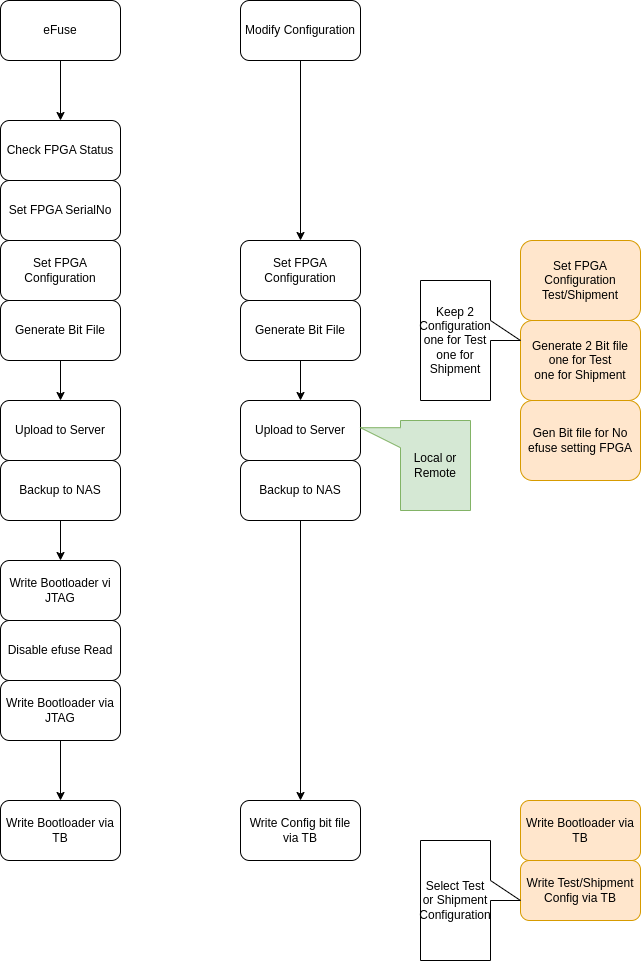

The diagram above was exported from draw.io. Its source (the exported page's mxGraphModel, read from the mxfile embedded in the PNG):
<mxGraphModel dx="751" dy="478" grid="1" gridSize="10" guides="1" tooltips="1" connect="1" arrows="1" fold="1" page="1" pageScale="1" pageWidth="850" pageHeight="1100" math="0" shadow="0">
  <root>
    <mxCell id="0" />
    <mxCell id="1" parent="0" />
    <mxCell id="26" style="edgeStyle=none;html=1;exitX=0.5;exitY=1;exitDx=0;exitDy=0;entryX=0.5;entryY=0;entryDx=0;entryDy=0;" parent="1" source="2" target="3" edge="1">
      <mxGeometry relative="1" as="geometry" />
    </mxCell>
    <mxCell id="2" value="eFuse" style="rounded=1;whiteSpace=wrap;html=1;" parent="1" vertex="1">
      <mxGeometry x="80" y="40" width="120" height="60" as="geometry" />
    </mxCell>
    <mxCell id="3" value="Check FPGA Status" style="rounded=1;whiteSpace=wrap;html=1;" parent="1" vertex="1">
      <mxGeometry x="80" y="160" width="120" height="60" as="geometry" />
    </mxCell>
    <mxCell id="4" value="Set FPGA SerialNo" style="rounded=1;whiteSpace=wrap;html=1;" parent="1" vertex="1">
      <mxGeometry x="80" y="220" width="120" height="60" as="geometry" />
    </mxCell>
    <mxCell id="5" value="Set FPGA Configuration" style="rounded=1;whiteSpace=wrap;html=1;" parent="1" vertex="1">
      <mxGeometry x="80" y="280" width="120" height="60" as="geometry" />
    </mxCell>
    <mxCell id="27" style="edgeStyle=none;html=1;exitX=0.5;exitY=1;exitDx=0;exitDy=0;entryX=0.5;entryY=0;entryDx=0;entryDy=0;" parent="1" source="6" target="7" edge="1">
      <mxGeometry relative="1" as="geometry" />
    </mxCell>
    <mxCell id="6" value="Generate Bit File" style="rounded=1;whiteSpace=wrap;html=1;" parent="1" vertex="1">
      <mxGeometry x="80" y="340" width="120" height="60" as="geometry" />
    </mxCell>
    <mxCell id="7" value="Upload to Server" style="rounded=1;whiteSpace=wrap;html=1;" parent="1" vertex="1">
      <mxGeometry x="80" y="440" width="120" height="60" as="geometry" />
    </mxCell>
    <mxCell id="28" style="edgeStyle=none;html=1;exitX=0.5;exitY=1;exitDx=0;exitDy=0;entryX=0.5;entryY=0;entryDx=0;entryDy=0;" parent="1" source="8" target="9" edge="1">
      <mxGeometry relative="1" as="geometry" />
    </mxCell>
    <mxCell id="8" value="Backup to NAS" style="rounded=1;whiteSpace=wrap;html=1;" parent="1" vertex="1">
      <mxGeometry x="80" y="500" width="120" height="60" as="geometry" />
    </mxCell>
    <mxCell id="9" value="Write Bootloader vi JTAG" style="rounded=1;whiteSpace=wrap;html=1;" parent="1" vertex="1">
      <mxGeometry x="80" y="600" width="120" height="60" as="geometry" />
    </mxCell>
    <mxCell id="10" value="Disable efuse Read" style="rounded=1;whiteSpace=wrap;html=1;" parent="1" vertex="1">
      <mxGeometry x="80" y="660" width="120" height="60" as="geometry" />
    </mxCell>
    <mxCell id="29" style="edgeStyle=none;html=1;exitX=0.5;exitY=1;exitDx=0;exitDy=0;entryX=0.5;entryY=0;entryDx=0;entryDy=0;" parent="1" source="11" target="12" edge="1">
      <mxGeometry relative="1" as="geometry" />
    </mxCell>
    <mxCell id="11" value="Write Bootloader via JTAG" style="rounded=1;whiteSpace=wrap;html=1;" parent="1" vertex="1">
      <mxGeometry x="80" y="720" width="120" height="60" as="geometry" />
    </mxCell>
    <mxCell id="12" value="Write Bootloader via TB" style="rounded=1;whiteSpace=wrap;html=1;" parent="1" vertex="1">
      <mxGeometry x="80" y="840" width="120" height="60" as="geometry" />
    </mxCell>
    <mxCell id="30" style="edgeStyle=none;html=1;exitX=0.5;exitY=1;exitDx=0;exitDy=0;entryX=0.5;entryY=0;entryDx=0;entryDy=0;" parent="1" source="13" target="14" edge="1">
      <mxGeometry relative="1" as="geometry" />
    </mxCell>
    <mxCell id="13" value="Modify Configuration" style="rounded=1;whiteSpace=wrap;html=1;" parent="1" vertex="1">
      <mxGeometry x="320" y="40" width="120" height="60" as="geometry" />
    </mxCell>
    <mxCell id="14" value="Set FPGA Configuration" style="rounded=1;whiteSpace=wrap;html=1;" parent="1" vertex="1">
      <mxGeometry x="320" y="280" width="120" height="60" as="geometry" />
    </mxCell>
    <mxCell id="31" style="edgeStyle=none;html=1;exitX=0.5;exitY=1;exitDx=0;exitDy=0;entryX=0.5;entryY=0;entryDx=0;entryDy=0;" parent="1" source="15" target="16" edge="1">
      <mxGeometry relative="1" as="geometry" />
    </mxCell>
    <mxCell id="15" value="Generate Bit File" style="rounded=1;whiteSpace=wrap;html=1;" parent="1" vertex="1">
      <mxGeometry x="320" y="340" width="120" height="60" as="geometry" />
    </mxCell>
    <mxCell id="16" value="Upload to Server" style="rounded=1;whiteSpace=wrap;html=1;" parent="1" vertex="1">
      <mxGeometry x="320" y="440" width="120" height="60" as="geometry" />
    </mxCell>
    <mxCell id="32" style="edgeStyle=none;html=1;exitX=0.5;exitY=1;exitDx=0;exitDy=0;entryX=0.5;entryY=0;entryDx=0;entryDy=0;" parent="1" source="17" target="18" edge="1">
      <mxGeometry relative="1" as="geometry" />
    </mxCell>
    <mxCell id="17" value="Backup to NAS" style="rounded=1;whiteSpace=wrap;html=1;" parent="1" vertex="1">
      <mxGeometry x="320" y="500" width="120" height="60" as="geometry" />
    </mxCell>
    <mxCell id="18" value="Write Config bit file via TB" style="rounded=1;whiteSpace=wrap;html=1;" parent="1" vertex="1">
      <mxGeometry x="320" y="840" width="120" height="60" as="geometry" />
    </mxCell>
    <mxCell id="19" value="Generate 2 Bit file&lt;div&gt;one for Test&lt;/div&gt;&lt;div&gt;one for Shipment&lt;/div&gt;" style="rounded=1;whiteSpace=wrap;html=1;fillColor=#ffe6cc;strokeColor=#d79b00;" parent="1" vertex="1">
      <mxGeometry x="600" y="360" width="120" height="80" as="geometry" />
    </mxCell>
    <mxCell id="21" value="Write Bootloader via TB" style="rounded=1;whiteSpace=wrap;html=1;fillColor=#ffe6cc;strokeColor=#d79b00;" parent="1" vertex="1">
      <mxGeometry x="600" y="840" width="120" height="60" as="geometry" />
    </mxCell>
    <mxCell id="22" value="Write Test/Shipment Config via TB" style="rounded=1;whiteSpace=wrap;html=1;fillColor=#ffe6cc;strokeColor=#d79b00;" parent="1" vertex="1">
      <mxGeometry x="600" y="900" width="120" height="60" as="geometry" />
    </mxCell>
    <mxCell id="23" value="Set FPGA Configuration&lt;div&gt;Test/Shipment&lt;/div&gt;" style="rounded=1;whiteSpace=wrap;html=1;fillColor=#ffe6cc;strokeColor=#d79b00;" parent="1" vertex="1">
      <mxGeometry x="600" y="280" width="120" height="80" as="geometry" />
    </mxCell>
    <mxCell id="24" value="Keep 2 Configuration&lt;div&gt;one for Test&lt;/div&gt;&lt;div&gt;one for Shipment&lt;/div&gt;" style="shape=callout;whiteSpace=wrap;html=1;perimeter=calloutPerimeter;direction=north;" parent="1" vertex="1">
      <mxGeometry x="500" y="320" width="100" height="120" as="geometry" />
    </mxCell>
    <mxCell id="25" value="Select Test or Shipment Configuration" style="shape=callout;whiteSpace=wrap;html=1;perimeter=calloutPerimeter;direction=north;" parent="1" vertex="1">
      <mxGeometry x="500" y="880" width="100" height="120" as="geometry" />
    </mxCell>
    <mxCell id="35" value="Local or Remote" style="shape=callout;whiteSpace=wrap;html=1;perimeter=calloutPerimeter;position2=0.08;size=40;position=0.08;direction=south;fillColor=#d5e8d4;strokeColor=#82b366;" parent="1" vertex="1">
      <mxGeometry x="440" y="460" width="110" height="90" as="geometry" />
    </mxCell>
    <mxCell id="36" value="Gen Bit file for No efuse setting FPGA" style="rounded=1;whiteSpace=wrap;html=1;fillColor=#ffe6cc;strokeColor=#d79b00;" vertex="1" parent="1">
      <mxGeometry x="600" y="440" width="120" height="80" as="geometry" />
    </mxCell>
  </root>
</mxGraphModel>